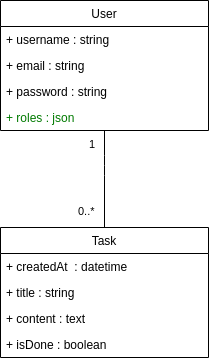

The diagram above was exported from draw.io. Its source (the exported page's mxGraphModel, read from the mxfile embedded in the PNG):
<mxGraphModel dx="1822" dy="739" grid="0" gridSize="10" guides="1" tooltips="1" connect="1" arrows="1" fold="1" page="0" pageScale="1" pageWidth="827" pageHeight="1169" math="0" shadow="0">
  <root>
    <mxCell id="0" />
    <mxCell id="1" parent="0" />
    <mxCell id="7e3nPdM2CFfKZrgqoHB_-6" value="User" style="swimlane;fontStyle=0;childLayout=stackLayout;horizontal=1;startSize=26;fillColor=none;horizontalStack=0;resizeParent=1;resizeParentMax=0;resizeLast=0;collapsible=1;marginBottom=0;" parent="1" vertex="1">
      <mxGeometry x="-49" y="102" width="208" height="130" as="geometry" />
    </mxCell>
    <mxCell id="7e3nPdM2CFfKZrgqoHB_-7" value="+ username : string" style="text;strokeColor=none;fillColor=none;align=left;verticalAlign=top;spacingLeft=4;spacingRight=4;overflow=hidden;rotatable=0;points=[[0,0.5],[1,0.5]];portConstraint=eastwest;" parent="7e3nPdM2CFfKZrgqoHB_-6" vertex="1">
      <mxGeometry y="26" width="208" height="26" as="geometry" />
    </mxCell>
    <mxCell id="7e3nPdM2CFfKZrgqoHB_-8" value="+ email : string" style="text;strokeColor=none;fillColor=none;align=left;verticalAlign=top;spacingLeft=4;spacingRight=4;overflow=hidden;rotatable=0;points=[[0,0.5],[1,0.5]];portConstraint=eastwest;" parent="7e3nPdM2CFfKZrgqoHB_-6" vertex="1">
      <mxGeometry y="52" width="208" height="26" as="geometry" />
    </mxCell>
    <mxCell id="7e3nPdM2CFfKZrgqoHB_-11" value="+ password : string" style="text;strokeColor=none;fillColor=none;align=left;verticalAlign=top;spacingLeft=4;spacingRight=4;overflow=hidden;rotatable=0;points=[[0,0.5],[1,0.5]];portConstraint=eastwest;" parent="7e3nPdM2CFfKZrgqoHB_-6" vertex="1">
      <mxGeometry y="78" width="208" height="26" as="geometry" />
    </mxCell>
    <mxCell id="KCmLJL_m4CW4BCKg6Xh5-1" value="+ roles : json" style="text;strokeColor=none;fillColor=none;align=left;verticalAlign=top;spacingLeft=4;spacingRight=4;overflow=hidden;rotatable=0;points=[[0,0.5],[1,0.5]];portConstraint=eastwest;fontColor=#007A00;" parent="7e3nPdM2CFfKZrgqoHB_-6" vertex="1">
      <mxGeometry y="104" width="208" height="26" as="geometry" />
    </mxCell>
    <mxCell id="bx-uytgkNuXjvpOPiR3T-23" value="" style="endArrow=none;html=1;edgeStyle=orthogonalEdgeStyle;" parent="1" source="vm1Zfngtm3aRbi0VHkrY-3" target="7e3nPdM2CFfKZrgqoHB_-6" edge="1">
      <mxGeometry relative="1" as="geometry">
        <mxPoint x="531" y="383" as="sourcePoint" />
        <mxPoint x="693.5" y="243" as="targetPoint" />
        <Array as="points">
          <mxPoint x="55" y="267" />
          <mxPoint x="55" y="267" />
        </Array>
      </mxGeometry>
    </mxCell>
    <mxCell id="bx-uytgkNuXjvpOPiR3T-24" value="&lt;span style=&quot;text-align: right&quot;&gt;0..*&lt;/span&gt;" style="edgeLabel;resizable=0;html=1;align=left;verticalAlign=bottom;" parent="bx-uytgkNuXjvpOPiR3T-23" connectable="0" vertex="1">
      <mxGeometry x="-1" relative="1" as="geometry">
        <mxPoint x="-28" y="-8" as="offset" />
      </mxGeometry>
    </mxCell>
    <mxCell id="bx-uytgkNuXjvpOPiR3T-25" value="1" style="edgeLabel;resizable=0;html=1;align=right;verticalAlign=bottom;" parent="bx-uytgkNuXjvpOPiR3T-23" connectable="0" vertex="1">
      <mxGeometry x="1" relative="1" as="geometry">
        <mxPoint x="-9" y="22" as="offset" />
      </mxGeometry>
    </mxCell>
    <mxCell id="vm1Zfngtm3aRbi0VHkrY-3" value="Task" style="swimlane;fontStyle=0;childLayout=stackLayout;horizontal=1;startSize=26;fillColor=none;horizontalStack=0;resizeParent=1;resizeParentMax=0;resizeLast=0;collapsible=1;marginBottom=0;" parent="1" vertex="1">
      <mxGeometry x="-49" y="329" width="208" height="130" as="geometry" />
    </mxCell>
    <mxCell id="vm1Zfngtm3aRbi0VHkrY-8" value="+ createdAt  : datetime" style="text;strokeColor=none;fillColor=none;align=left;verticalAlign=top;spacingLeft=4;spacingRight=4;overflow=hidden;rotatable=0;points=[[0,0.5],[1,0.5]];portConstraint=eastwest;" parent="vm1Zfngtm3aRbi0VHkrY-3" vertex="1">
      <mxGeometry y="26" width="208" height="26" as="geometry" />
    </mxCell>
    <mxCell id="vm1Zfngtm3aRbi0VHkrY-11" value="+ title : string" style="text;strokeColor=none;fillColor=none;align=left;verticalAlign=top;spacingLeft=4;spacingRight=4;overflow=hidden;rotatable=0;points=[[0,0.5],[1,0.5]];portConstraint=eastwest;" parent="vm1Zfngtm3aRbi0VHkrY-3" vertex="1">
      <mxGeometry y="52" width="208" height="26" as="geometry" />
    </mxCell>
    <mxCell id="vm1Zfngtm3aRbi0VHkrY-4" value="+ content : text" style="text;strokeColor=none;fillColor=none;align=left;verticalAlign=top;spacingLeft=4;spacingRight=4;overflow=hidden;rotatable=0;points=[[0,0.5],[1,0.5]];portConstraint=eastwest;" parent="vm1Zfngtm3aRbi0VHkrY-3" vertex="1">
      <mxGeometry y="78" width="208" height="26" as="geometry" />
    </mxCell>
    <mxCell id="vm1Zfngtm3aRbi0VHkrY-5" value="+ isDone : boolean" style="text;strokeColor=none;fillColor=none;align=left;verticalAlign=top;spacingLeft=4;spacingRight=4;overflow=hidden;rotatable=0;points=[[0,0.5],[1,0.5]];portConstraint=eastwest;" parent="vm1Zfngtm3aRbi0VHkrY-3" vertex="1">
      <mxGeometry y="104" width="208" height="26" as="geometry" />
    </mxCell>
  </root>
</mxGraphModel>